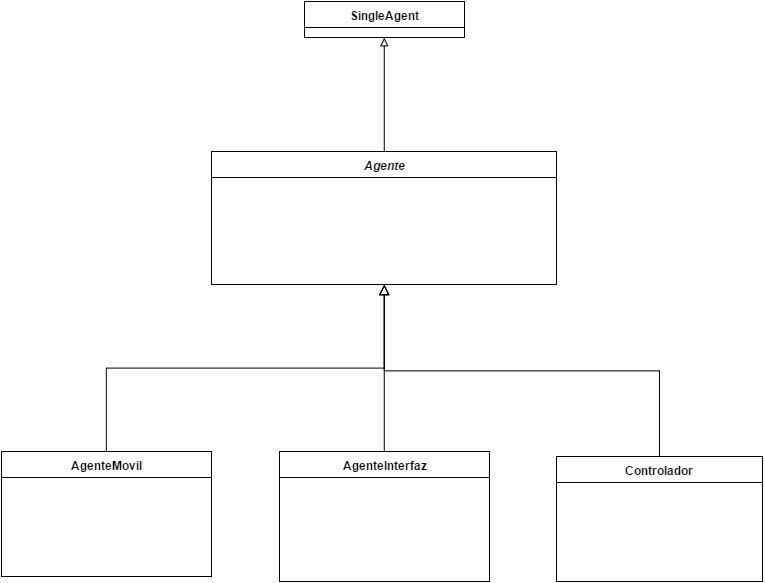

The diagram above was exported from draw.io. Its source (the exported page's mxGraphModel, read from the mxfile embedded in the PNG):
<mxGraphModel dx="-107" dy="1551" grid="1" gridSize="10" guides="1" tooltips="1" connect="1" arrows="1" fold="1" page="1" pageScale="1" pageWidth="826" pageHeight="1169" background="#ffffff" math="0" shadow="0">
  <root>
    <mxCell id="0" />
    <mxCell id="1" parent="0" />
    <mxCell id="6fdb3ca5113ccc90-1" value="SingleAgent" style="swimlane;html=1;fontStyle=1;align=center;verticalAlign=top;childLayout=stackLayout;horizontal=1;startSize=26;horizontalStack=0;resizeParent=1;resizeLast=0;collapsible=1;marginBottom=0;swimlaneFillColor=#ffffff;strokeColor=#000000;strokeWidth=1;fillColor=#ffffff;" parent="1" vertex="1">
      <mxGeometry x="1190" y="-410" width="160" height="36" as="geometry" />
    </mxCell>
    <mxCell id="694ccdd98de38716-7" style="edgeStyle=orthogonalEdgeStyle;rounded=0;html=1;exitX=0.5;exitY=0;entryX=0.5;entryY=1;startArrow=none;startFill=0;startSize=8;endArrow=block;endFill=0;endSize=8;jettySize=auto;orthogonalLoop=1;strokeColor=#000000;" edge="1" parent="1" source="6fdb3ca5113ccc90-59" target="6fdb3ca5113ccc90-66">
      <mxGeometry relative="1" as="geometry" />
    </mxCell>
    <mxCell id="6fdb3ca5113ccc90-59" value="AgenteInterfaz" style="swimlane;html=1;fontStyle=1;align=center;verticalAlign=top;childLayout=stackLayout;horizontal=1;startSize=26;horizontalStack=0;resizeParent=1;resizeLast=0;collapsible=1;marginBottom=0;swimlaneFillColor=#ffffff;strokeColor=#000000;strokeWidth=1;fillColor=#ffffff;" parent="1" vertex="1">
      <mxGeometry x="1165" y="40" width="210" height="130" as="geometry" />
    </mxCell>
    <mxCell id="6fdb3ca5113ccc90-66" value="&lt;i&gt;Agente&lt;/i&gt;" style="swimlane;html=1;fontStyle=1;align=center;verticalAlign=top;childLayout=stackLayout;horizontal=1;startSize=26;horizontalStack=0;resizeParent=1;resizeLast=0;collapsible=1;marginBottom=0;swimlaneFillColor=#ffffff;strokeColor=#000000;strokeWidth=1;fillColor=#ffffff;" parent="1" vertex="1">
      <mxGeometry x="1097" y="-260" width="345" height="133" as="geometry" />
    </mxCell>
    <mxCell id="6fdb3ca5113ccc90-75" value="" style="endArrow=block;html=1;entryX=0.5;entryY=1;endFill=0;exitX=0.5;exitY=0;" parent="1" source="6fdb3ca5113ccc90-66" target="6fdb3ca5113ccc90-1" edge="1">
      <mxGeometry x="1036.6571428571424" y="415" width="50" height="50" as="geometry">
        <mxPoint x="1026.3553662691652" y="251.60000000000014" as="sourcePoint" />
        <mxPoint x="1026.7999999999997" y="356" as="targetPoint" />
      </mxGeometry>
    </mxCell>
    <mxCell id="694ccdd98de38716-9" style="edgeStyle=orthogonalEdgeStyle;rounded=0;html=1;exitX=0.5;exitY=0;entryX=0.5;entryY=1;startArrow=none;startFill=0;startSize=8;endArrow=block;endFill=0;endSize=8;jettySize=auto;orthogonalLoop=1;strokeColor=#000000;" edge="1" parent="1">
      <mxGeometry relative="1" as="geometry">
        <mxPoint x="1544.9310344827586" y="44.86206896551721" as="sourcePoint" />
        <mxPoint x="1269.7586206896551" y="-126.86206896551721" as="targetPoint" />
        <Array as="points">
          <mxPoint x="1545" y="-41" />
          <mxPoint x="1270" y="-41" />
        </Array>
      </mxGeometry>
    </mxCell>
    <mxCell id="6fdb3ca5113ccc90-76" value="Controlador" style="swimlane;html=1;fontStyle=1;align=center;verticalAlign=top;childLayout=stackLayout;horizontal=1;startSize=26;horizontalStack=0;resizeParent=1;resizeLast=0;collapsible=1;marginBottom=0;swimlaneFillColor=#ffffff;strokeColor=#000000;strokeWidth=1;fillColor=#ffffff;" parent="1" vertex="1">
      <mxGeometry x="1442" y="45" width="206" height="125" as="geometry" />
    </mxCell>
    <mxCell id="694ccdd98de38716-8" style="edgeStyle=orthogonalEdgeStyle;rounded=0;html=1;exitX=0.5;exitY=0;entryX=0.5;entryY=1;startArrow=none;startFill=0;startSize=8;endArrow=block;endFill=0;endSize=8;jettySize=auto;orthogonalLoop=1;strokeColor=#000000;" edge="1" parent="1" source="694ccdd98de38716-5" target="6fdb3ca5113ccc90-66">
      <mxGeometry relative="1" as="geometry" />
    </mxCell>
    <mxCell id="694ccdd98de38716-5" value="AgenteMovil&lt;div&gt;&lt;br&gt;&lt;/div&gt;" style="swimlane;html=1;fontStyle=1;align=center;verticalAlign=top;childLayout=stackLayout;horizontal=1;startSize=26;horizontalStack=0;resizeParent=1;resizeLast=0;collapsible=1;marginBottom=0;swimlaneFillColor=#ffffff;strokeColor=#000000;strokeWidth=1;fillColor=#ffffff;" vertex="1" parent="1">
      <mxGeometry x="887" y="40" width="210" height="125" as="geometry" />
    </mxCell>
  </root>
</mxGraphModel>